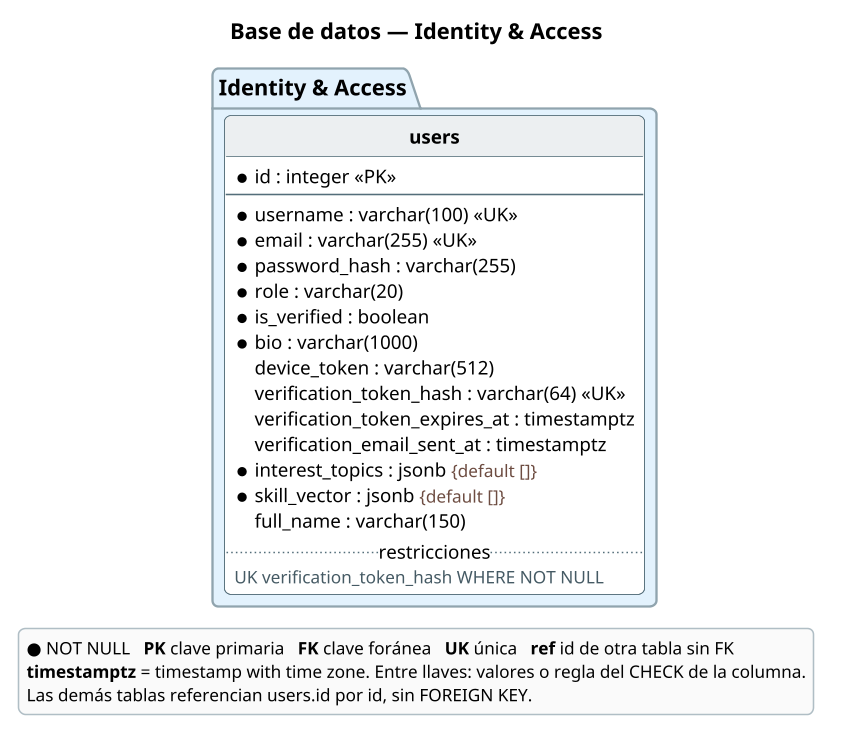

The diagram above was rendered by PlantUML. Its source (embedded in the PNG):
@startuml db-identity-mobile
!pragma layout smetana
hide circle
hide stereotype
skinparam shadowing false
skinparam roundCorner 8
skinparam dpi 150
skinparam defaultFontSize 12
skinparam nodesep 40
skinparam ranksep 55
skinparam ArrowColor #546E7A
skinparam ArrowFontSize 11
skinparam ArrowFontColor #37474F
skinparam class {
  BackgroundColor #FFFFFF
  BorderColor #546E7A
  HeaderBackgroundColor #ECEFF1
  FontStyle bold
  FontSize 13
  AttributeFontSize 12
}
skinparam class<<ext>> {
  BackgroundColor #F5F5F5
  BorderColor #9E9E9E
  FontColor #616161
  AttributeFontColor #757575
}
skinparam package {
  BorderColor #90A4AE
  FontSize 14
  FontStyle bold
}
skinparam legend {
  BackgroundColor #FAFAFA
  BorderColor #B0BEC5
  FontSize 11
}

title Base de datos — Identity & Access

package "Identity & Access" #E3F2FD {
entity "users" as users {
  * id : integer <<PK>>
  --
  * username : varchar(100) <<UK>>
  * email : varchar(255) <<UK>>
  * password_hash : varchar(255)
  * role : varchar(20)
  * is_verified : boolean
  * bio : varchar(1000)
    device_token : varchar(512)
    verification_token_hash : varchar(64) <<UK>>
    verification_token_expires_at : timestamptz
    verification_email_sent_at : timestamptz
  * interest_topics : jsonb <color:#6D4C41><size:11>{default []}</size></color>
  * skill_vector : jsonb <color:#6D4C41><size:11>{default []}</size></color>
    full_name : varchar(150)
  .. restricciones ..
  <size:11><color:#455A64>UK verification_token_hash WHERE NOT NULL</color></size>
}
}



legend bottom left
  <b>●</b> NOT NULL   <b>PK</b> clave primaria   <b>FK</b> clave foránea   <b>UK</b> única   <b>ref</b> id de otra tabla sin FK
  <b>timestamptz</b> = timestamp with time zone. Entre llaves: valores o regla del CHECK de la columna.
  Las demás tablas referencian users.id por id, sin FOREIGN KEY.
endlegend

@enduml